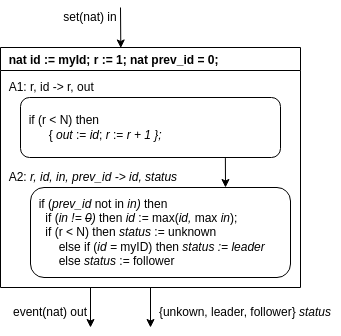

The diagram above was exported from draw.io. Its source (the exported page's mxGraphModel, read from the mxfile embedded in the PNG):
<mxGraphModel dx="328" dy="771" grid="1" gridSize="10" guides="1" tooltips="1" connect="1" arrows="1" fold="1" page="1" pageScale="1" pageWidth="850" pageHeight="1100" math="1" shadow="0">
  <root>
    <mxCell id="0" />
    <mxCell id="1" parent="0" />
    <mxCell id="15" style="edgeStyle=none;html=1;exitX=0.5;exitY=1;exitDx=0;exitDy=0;entryX=0;entryY=1;entryDx=0;entryDy=0;" parent="1" source="2" target="14" edge="1">
      <mxGeometry relative="1" as="geometry" />
    </mxCell>
    <mxCell id="19" style="edgeStyle=none;html=1;entryX=1;entryY=1;entryDx=0;entryDy=0;" parent="1" target="12" edge="1">
      <mxGeometry relative="1" as="geometry">
        <mxPoint x="350" y="610" as="sourcePoint" />
      </mxGeometry>
    </mxCell>
    <mxCell id="2" value="  nat id := myId; r := 1; nat prev_id = 0;" style="swimlane;align=left;" parent="1" vertex="1">
      <mxGeometry x="260" y="370" width="300" height="240" as="geometry">
        <mxRectangle x="260" y="370" width="240" height="23" as="alternateBounds" />
      </mxGeometry>
    </mxCell>
    <mxCell id="3" value="&amp;nbsp; A1: r, id -&amp;gt; r, out" style="text;html=1;strokeColor=none;fillColor=none;align=left;verticalAlign=middle;whiteSpace=wrap;rounded=0;" parent="2" vertex="1">
      <mxGeometry y="30" width="300" height="20" as="geometry" />
    </mxCell>
    <mxCell id="17" style="edgeStyle=none;html=1;exitX=0.788;exitY=1.01;exitDx=0;exitDy=0;entryX=0.75;entryY=0;entryDx=0;entryDy=0;exitPerimeter=0;" parent="2" source="5" target="8" edge="1">
      <mxGeometry relative="1" as="geometry" />
    </mxCell>
    <mxCell id="5" value="&amp;nbsp; if (r &amp;lt; N) then&lt;br&gt;&lt;span style=&quot;white-space: pre&quot;&gt;&#09;&lt;/span&gt;{ &lt;i&gt;out &lt;/i&gt;:= &lt;i&gt;id&lt;/i&gt;; &lt;i&gt;r&lt;/i&gt;&amp;nbsp;:= &lt;i&gt;r + 1 };&lt;/i&gt;" style="rounded=1;whiteSpace=wrap;html=1;align=left;" parent="2" vertex="1">
      <mxGeometry x="20" y="50" width="260" height="60" as="geometry" />
    </mxCell>
    <mxCell id="6" value="&amp;nbsp; A2: &lt;i&gt;r, id, in, prev_id -&amp;gt; id, status&lt;/i&gt;" style="text;html=1;strokeColor=none;fillColor=none;align=left;verticalAlign=middle;whiteSpace=wrap;rounded=0;" parent="2" vertex="1">
      <mxGeometry y="120" width="300" height="20" as="geometry" />
    </mxCell>
    <mxCell id="8" value="&amp;nbsp; if (&lt;i&gt;prev_id &lt;/i&gt;not in&amp;nbsp;&lt;i&gt;in)&lt;/i&gt;&amp;nbsp;then&lt;br&gt;&lt;blockquote style=&quot;margin: 0 0 0 40px ; border: none ; padding: 0px&quot;&gt;&lt;/blockquote&gt;&amp;nbsp; &amp;nbsp; if (&lt;i&gt;in != &lt;strike&gt;0&lt;/strike&gt;) &lt;/i&gt;then &lt;i&gt;id &lt;/i&gt;:= max(&lt;i&gt;id, &lt;/i&gt;max &lt;i&gt;in&lt;/i&gt;);&lt;br&gt;&lt;blockquote style=&quot;margin: 0 0 0 40px ; border: none ; padding: 0px&quot;&gt;&lt;/blockquote&gt;&amp;nbsp; &amp;nbsp; if (r &amp;lt; N) then &lt;i&gt;status &lt;/i&gt;:= unknown&lt;br&gt;&lt;blockquote style=&quot;margin: 0 0 0 40px ; border: none ; padding: 0px&quot;&gt;&lt;/blockquote&gt;&amp;nbsp; &amp;nbsp; &lt;span style=&quot;white-space: pre&quot;&gt;&#09;&lt;/span&gt;else if (&lt;i&gt;id = &lt;/i&gt;myID) then &lt;i&gt;status := leader&lt;/i&gt;&lt;br&gt;&lt;span style=&quot;white-space: pre&quot;&gt;&#09;&lt;/span&gt;else &lt;i&gt;status &lt;/i&gt;:= follower" style="rounded=1;whiteSpace=wrap;html=1;align=left;" parent="2" vertex="1">
      <mxGeometry x="30" y="140" width="260" height="90" as="geometry" />
    </mxCell>
    <mxCell id="11" style="edgeStyle=none;html=1;entryX=0.401;entryY=0.002;entryDx=0;entryDy=0;entryPerimeter=0;exitX=1;exitY=0;exitDx=0;exitDy=0;" parent="1" source="10" target="2" edge="1">
      <mxGeometry relative="1" as="geometry" />
    </mxCell>
    <mxCell id="10" value="set(nat) in" style="text;html=1;strokeColor=none;fillColor=none;align=center;verticalAlign=middle;whiteSpace=wrap;rounded=0;" parent="1" vertex="1">
      <mxGeometry x="320" y="330" width="60" height="20" as="geometry" />
    </mxCell>
    <mxCell id="12" value="event(nat) out" style="text;html=1;strokeColor=none;fillColor=none;align=center;verticalAlign=middle;whiteSpace=wrap;rounded=0;" parent="1" vertex="1">
      <mxGeometry x="270" y="620" width="80" height="30" as="geometry" />
    </mxCell>
    <mxCell id="14" value="{unkown, leader, follower} &lt;i&gt;status&lt;/i&gt;" style="text;html=1;strokeColor=none;fillColor=none;align=center;verticalAlign=middle;whiteSpace=wrap;rounded=0;" parent="1" vertex="1">
      <mxGeometry x="410" y="620" width="190" height="30" as="geometry" />
    </mxCell>
  </root>
</mxGraphModel>